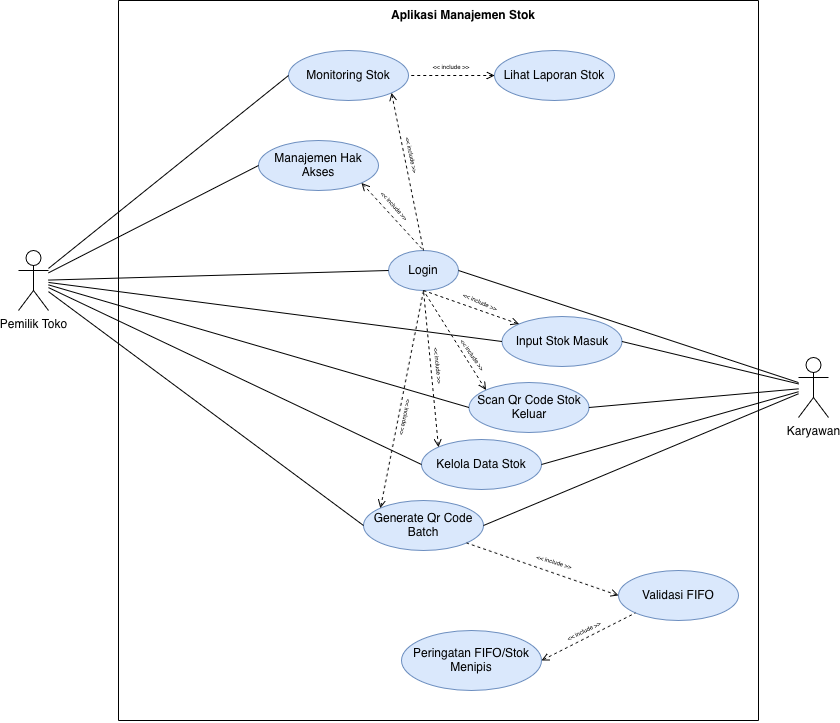

The diagram above was exported from draw.io. Its source (the exported page's mxGraphModel, read from the mxfile embedded in the PNG):
<mxGraphModel dx="1281" dy="889" grid="1" gridSize="10" guides="1" tooltips="1" connect="1" arrows="1" fold="1" page="1" pageScale="1" pageWidth="850" pageHeight="1100" math="0" shadow="0">
  <root>
    <mxCell id="0" />
    <mxCell id="1" parent="0" />
    <mxCell id="sk0lRQAJ5v5XcbJhMiqb-1" parent="1" style="shape=umlActor;verticalLabelPosition=bottom;verticalAlign=top;html=1;outlineConnect=0;" value="Pemilik Toko" vertex="1">
      <mxGeometry height="60" width="30" x="20" y="410" as="geometry" />
    </mxCell>
    <mxCell id="sk0lRQAJ5v5XcbJhMiqb-2" parent="1" style="shape=umlActor;verticalLabelPosition=bottom;verticalAlign=top;html=1;outlineConnect=0;" value="&lt;div&gt;Karyawan&lt;/div&gt;" vertex="1">
      <mxGeometry height="60" width="30" x="800" y="517" as="geometry" />
    </mxCell>
    <mxCell id="sk0lRQAJ5v5XcbJhMiqb-5" parent="1" style="ellipse;whiteSpace=wrap;html=1;fillColor=#dae8fc;strokeColor=#6c8ebf;" value="Monitoring Stok" vertex="1">
      <mxGeometry height="50" width="120" x="290" y="210" as="geometry" />
    </mxCell>
    <mxCell id="sk0lRQAJ5v5XcbJhMiqb-6" parent="1" style="ellipse;whiteSpace=wrap;html=1;fillColor=#dae8fc;strokeColor=#6c8ebf;" value="Manajemen Hak Akses" vertex="1">
      <mxGeometry height="50" width="120" x="260" y="300" as="geometry" />
    </mxCell>
    <mxCell id="sk0lRQAJ5v5XcbJhMiqb-10" parent="1" style="ellipse;whiteSpace=wrap;html=1;fillColor=#dae8fc;strokeColor=#6c8ebf;" value="Input Stok Masuk" vertex="1">
      <mxGeometry height="50" width="120" x="503.5" y="476" as="geometry" />
    </mxCell>
    <mxCell id="sk0lRQAJ5v5XcbJhMiqb-12" parent="1" style="ellipse;whiteSpace=wrap;html=1;fillColor=#dae8fc;strokeColor=#6c8ebf;" value="Generate Qr Code Batch" vertex="1">
      <mxGeometry height="50" width="120" x="365" y="660" as="geometry" />
    </mxCell>
    <mxCell id="sk0lRQAJ5v5XcbJhMiqb-14" parent="1" style="ellipse;whiteSpace=wrap;html=1;fillColor=#dae8fc;strokeColor=#6c8ebf;" value="Login" vertex="1">
      <mxGeometry height="40" width="70" x="390" y="410" as="geometry" />
    </mxCell>
    <mxCell id="sk0lRQAJ5v5XcbJhMiqb-17" parent="1" style="ellipse;whiteSpace=wrap;html=1;fillColor=#dae8fc;strokeColor=#6c8ebf;" value="Kelola Data Stok" vertex="1">
      <mxGeometry height="50" width="120" x="423" y="599" as="geometry" />
    </mxCell>
    <mxCell id="sk0lRQAJ5v5XcbJhMiqb-18" parent="1" style="ellipse;whiteSpace=wrap;html=1;fillColor=#dae8fc;strokeColor=#6c8ebf;" value="Scan Qr Code Stok Keluar" vertex="1">
      <mxGeometry height="50" width="120" x="470.5" y="542" as="geometry" />
    </mxCell>
    <mxCell id="sk0lRQAJ5v5XcbJhMiqb-32" parent="1" style="ellipse;whiteSpace=wrap;html=1;fillColor=#dae8fc;strokeColor=#6c8ebf;" value="Validasi FIFO" vertex="1">
      <mxGeometry height="50" width="120" x="620" y="730" as="geometry" />
    </mxCell>
    <mxCell id="sk0lRQAJ5v5XcbJhMiqb-33" parent="1" style="ellipse;whiteSpace=wrap;html=1;fillColor=#dae8fc;strokeColor=#6c8ebf;" value="Peringatan FIFO/Stok Menipis" vertex="1">
      <mxGeometry height="60" width="140" x="403" y="790" as="geometry" />
    </mxCell>
    <mxCell id="sk0lRQAJ5v5XcbJhMiqb-34" edge="1" parent="1" source="sk0lRQAJ5v5XcbJhMiqb-18" style="endArrow=none;dashed=1;html=1;rounded=0;exitX=0;exitY=0;exitDx=0;exitDy=0;entryX=0.5;entryY=1;entryDx=0;entryDy=0;endFill=0;startArrow=open;startFill=0;" target="sk0lRQAJ5v5XcbJhMiqb-14" value="">
      <mxGeometry height="50" relative="1" width="50" as="geometry">
        <mxPoint x="350" y="690" as="sourcePoint" />
        <mxPoint x="400" y="640" as="targetPoint" />
      </mxGeometry>
    </mxCell>
    <mxCell id="sk0lRQAJ5v5XcbJhMiqb-36" edge="1" parent="1" source="sk0lRQAJ5v5XcbJhMiqb-17" style="endArrow=none;dashed=1;html=1;rounded=0;exitX=0;exitY=0;exitDx=0;exitDy=0;entryX=0.5;entryY=1;entryDx=0;entryDy=0;startArrow=open;startFill=0;" target="sk0lRQAJ5v5XcbJhMiqb-14" value="">
      <mxGeometry height="50" relative="1" width="50" as="geometry">
        <mxPoint x="507" y="507" as="sourcePoint" />
        <mxPoint x="410" y="434" as="targetPoint" />
      </mxGeometry>
    </mxCell>
    <mxCell id="sk0lRQAJ5v5XcbJhMiqb-37" edge="1" parent="1" source="sk0lRQAJ5v5XcbJhMiqb-12" style="endArrow=none;dashed=1;html=1;rounded=0;exitX=0;exitY=0;exitDx=0;exitDy=0;entryX=0.5;entryY=1;entryDx=0;entryDy=0;startArrow=open;startFill=0;" target="sk0lRQAJ5v5XcbJhMiqb-14" value="">
      <mxGeometry height="50" relative="1" width="50" as="geometry">
        <mxPoint x="507" y="587" as="sourcePoint" />
        <mxPoint x="415" y="450" as="targetPoint" />
      </mxGeometry>
    </mxCell>
    <mxCell id="sk0lRQAJ5v5XcbJhMiqb-40" parent="1" style="text;html=1;whiteSpace=wrap;strokeColor=none;fillColor=none;align=center;verticalAlign=middle;rounded=0;rotation=55;fontSize=6;" value="&amp;lt;&amp;lt; include &amp;gt;&amp;gt;" vertex="1">
      <mxGeometry height="30" width="100" x="424" y="500" as="geometry" />
    </mxCell>
    <mxCell id="sk0lRQAJ5v5XcbJhMiqb-41" parent="1" style="text;html=1;whiteSpace=wrap;strokeColor=none;fillColor=none;align=center;verticalAlign=middle;rounded=0;rotation=23.4;fontSize=6;" value="&amp;lt;&amp;lt; include &amp;gt;&amp;gt;" vertex="1">
      <mxGeometry height="30" width="100" x="432" y="447" as="geometry" />
    </mxCell>
    <mxCell id="sk0lRQAJ5v5XcbJhMiqb-42" parent="1" style="text;html=1;whiteSpace=wrap;strokeColor=none;fillColor=none;align=center;verticalAlign=middle;rounded=0;rotation=101.1;fontSize=6;" value="&amp;lt;&amp;lt; include &amp;gt;&amp;gt;" vertex="1">
      <mxGeometry height="30" width="100" x="357" y="562" as="geometry" />
    </mxCell>
    <mxCell id="sk0lRQAJ5v5XcbJhMiqb-44" edge="1" parent="1" source="sk0lRQAJ5v5XcbJhMiqb-32" style="endArrow=none;dashed=1;html=1;rounded=0;exitX=0;exitY=0.5;exitDx=0;exitDy=0;entryX=1;entryY=1;entryDx=0;entryDy=0;startArrow=open;startFill=0;" target="sk0lRQAJ5v5XcbJhMiqb-12" value="">
      <mxGeometry height="50" relative="1" width="50" as="geometry">
        <mxPoint x="596.073593128807" y="757.3223304703363" as="sourcePoint" />
        <mxPoint x="413.5" y="480" as="targetPoint" />
      </mxGeometry>
    </mxCell>
    <mxCell id="sk0lRQAJ5v5XcbJhMiqb-45" edge="1" parent="1" source="sk0lRQAJ5v5XcbJhMiqb-33" style="endArrow=none;dashed=1;html=1;rounded=0;exitX=1;exitY=0.5;exitDx=0;exitDy=0;entryX=0;entryY=1;entryDx=0;entryDy=0;startArrow=open;startFill=0;" target="sk0lRQAJ5v5XcbJhMiqb-32" value="">
      <mxGeometry height="50" relative="1" width="50" as="geometry">
        <mxPoint x="648" y="717" as="sourcePoint" />
        <mxPoint x="562" y="683" as="targetPoint" />
      </mxGeometry>
    </mxCell>
    <mxCell id="sk0lRQAJ5v5XcbJhMiqb-46" parent="1" style="text;html=1;whiteSpace=wrap;strokeColor=none;fillColor=none;align=center;verticalAlign=middle;rounded=0;rotation=16.8;fontSize=6;" value="&amp;lt;&amp;lt; include &amp;gt;&amp;gt;" vertex="1">
      <mxGeometry height="30" width="100" x="506" y="707" as="geometry" />
    </mxCell>
    <mxCell id="sk0lRQAJ5v5XcbJhMiqb-47" parent="1" style="text;html=1;whiteSpace=wrap;strokeColor=none;fillColor=none;align=center;verticalAlign=middle;rounded=0;rotation=-26.100000000000023;fontSize=6;" value="&amp;lt;&amp;lt; include &amp;gt;&amp;gt;" vertex="1">
      <mxGeometry height="30" width="100" x="536" y="776" as="geometry" />
    </mxCell>
    <mxCell id="sk0lRQAJ5v5XcbJhMiqb-48" edge="1" parent="1" source="sk0lRQAJ5v5XcbJhMiqb-10" style="endArrow=none;dashed=1;html=1;rounded=0;exitX=0;exitY=0;exitDx=0;exitDy=0;entryX=0.5;entryY=1;entryDx=0;entryDy=0;startArrow=open;startFill=0;" target="sk0lRQAJ5v5XcbJhMiqb-14" value="">
      <mxGeometry height="50" relative="1" width="50" as="geometry">
        <mxPoint x="388" y="717" as="sourcePoint" />
        <mxPoint x="455" y="460" as="targetPoint" />
      </mxGeometry>
    </mxCell>
    <mxCell id="sk0lRQAJ5v5XcbJhMiqb-49" edge="1" parent="1" source="sk0lRQAJ5v5XcbJhMiqb-6" style="endArrow=none;dashed=1;html=1;rounded=0;exitX=1;exitY=1;exitDx=0;exitDy=0;entryX=0.5;entryY=0;entryDx=0;entryDy=0;startArrow=open;startFill=0;" target="sk0lRQAJ5v5XcbJhMiqb-14" value="">
      <mxGeometry height="50" relative="1" width="50" as="geometry">
        <mxPoint x="350" y="385" as="sourcePoint" />
        <mxPoint x="430" y="426" as="targetPoint" />
      </mxGeometry>
    </mxCell>
    <mxCell id="sk0lRQAJ5v5XcbJhMiqb-50" edge="1" parent="1" source="sk0lRQAJ5v5XcbJhMiqb-5" style="endArrow=none;dashed=1;html=1;rounded=0;exitX=1;exitY=1;exitDx=0;exitDy=0;entryX=0.5;entryY=0;entryDx=0;entryDy=0;startArrow=open;startFill=0;" target="sk0lRQAJ5v5XcbJhMiqb-14" value="">
      <mxGeometry height="50" relative="1" width="50" as="geometry">
        <mxPoint x="372" y="353" as="sourcePoint" />
        <mxPoint x="455" y="420" as="targetPoint" />
      </mxGeometry>
    </mxCell>
    <mxCell id="sk0lRQAJ5v5XcbJhMiqb-51" parent="1" style="text;html=1;whiteSpace=wrap;strokeColor=none;fillColor=none;align=center;verticalAlign=middle;rounded=0;rotation=77.6;fontSize=6;" value="&amp;lt;&amp;lt; include &amp;gt;&amp;gt;" vertex="1">
      <mxGeometry height="30" width="100" x="363" y="300" as="geometry" />
    </mxCell>
    <mxCell id="sk0lRQAJ5v5XcbJhMiqb-52" parent="1" style="text;html=1;whiteSpace=wrap;strokeColor=none;fillColor=none;align=center;verticalAlign=middle;rounded=0;rotation=47.8;fontSize=6;" value="&amp;lt;&amp;lt; include &amp;gt;&amp;gt;" vertex="1">
      <mxGeometry height="30" width="100" x="346" y="351" as="geometry" />
    </mxCell>
    <mxCell id="sk0lRQAJ5v5XcbJhMiqb-53" parent="1" style="text;html=1;whiteSpace=wrap;strokeColor=none;fillColor=none;align=center;verticalAlign=middle;rounded=0;rotation=83.9;fontSize=6;" value="&amp;lt;&amp;lt; include &amp;gt;&amp;gt;" vertex="1">
      <mxGeometry height="30" width="100" x="389.5" y="510" as="geometry" />
    </mxCell>
    <mxCell id="sk0lRQAJ5v5XcbJhMiqb-56" edge="1" parent="1" style="endArrow=none;html=1;rounded=0;" value="">
      <mxGeometry height="50" relative="1" width="50" as="geometry">
        <mxPoint x="120" y="880" as="sourcePoint" />
        <mxPoint x="120" y="160" as="targetPoint" />
      </mxGeometry>
    </mxCell>
    <mxCell id="sk0lRQAJ5v5XcbJhMiqb-57" edge="1" parent="1" style="endArrow=none;html=1;rounded=0;" value="">
      <mxGeometry height="50" relative="1" width="50" as="geometry">
        <mxPoint x="760" y="160" as="sourcePoint" />
        <mxPoint x="120" y="160" as="targetPoint" />
      </mxGeometry>
    </mxCell>
    <mxCell id="sk0lRQAJ5v5XcbJhMiqb-58" edge="1" parent="1" style="endArrow=none;html=1;rounded=0;" value="">
      <mxGeometry height="50" relative="1" width="50" as="geometry">
        <mxPoint x="760" y="160" as="sourcePoint" />
        <mxPoint x="760" y="880" as="targetPoint" />
      </mxGeometry>
    </mxCell>
    <mxCell id="sk0lRQAJ5v5XcbJhMiqb-59" edge="1" parent="1" style="endArrow=none;html=1;rounded=0;" value="">
      <mxGeometry height="50" relative="1" width="50" as="geometry">
        <mxPoint x="120" y="880" as="sourcePoint" />
        <mxPoint x="760" y="880" as="targetPoint" />
      </mxGeometry>
    </mxCell>
    <mxCell id="sk0lRQAJ5v5XcbJhMiqb-61" parent="1" style="text;html=1;whiteSpace=wrap;strokeColor=none;fillColor=none;align=center;verticalAlign=middle;rounded=0;fontStyle=1" value="Aplikasi Manajemen Stok" vertex="1">
      <mxGeometry height="30" width="170" x="380" y="160" as="geometry" />
    </mxCell>
    <mxCell id="Hvpl9biuaeyvqFzSMBjd-1" edge="1" parent="1" source="sk0lRQAJ5v5XcbJhMiqb-1" style="endArrow=none;html=1;rounded=0;entryX=0;entryY=0.5;entryDx=0;entryDy=0;" target="sk0lRQAJ5v5XcbJhMiqb-5" value="">
      <mxGeometry height="50" relative="1" width="50" as="geometry">
        <mxPoint x="400" y="470" as="sourcePoint" />
        <mxPoint x="450" y="420" as="targetPoint" />
      </mxGeometry>
    </mxCell>
    <mxCell id="Hvpl9biuaeyvqFzSMBjd-2" edge="1" parent="1" source="sk0lRQAJ5v5XcbJhMiqb-1" style="endArrow=none;html=1;rounded=0;entryX=0;entryY=0.5;entryDx=0;entryDy=0;" target="sk0lRQAJ5v5XcbJhMiqb-6" value="">
      <mxGeometry height="50" relative="1" width="50" as="geometry">
        <mxPoint x="60" y="438" as="sourcePoint" />
        <mxPoint x="300" y="245" as="targetPoint" />
      </mxGeometry>
    </mxCell>
    <mxCell id="Hvpl9biuaeyvqFzSMBjd-3" edge="1" parent="1" source="sk0lRQAJ5v5XcbJhMiqb-1" style="endArrow=none;html=1;rounded=0;entryX=0;entryY=0.5;entryDx=0;entryDy=0;" target="sk0lRQAJ5v5XcbJhMiqb-14" value="">
      <mxGeometry height="50" relative="1" width="50" as="geometry">
        <mxPoint x="60" y="442" as="sourcePoint" />
        <mxPoint x="270" y="335" as="targetPoint" />
      </mxGeometry>
    </mxCell>
    <mxCell id="Hvpl9biuaeyvqFzSMBjd-4" edge="1" parent="1" source="sk0lRQAJ5v5XcbJhMiqb-2" style="endArrow=none;html=1;rounded=0;entryX=1;entryY=0.5;entryDx=0;entryDy=0;" target="sk0lRQAJ5v5XcbJhMiqb-14" value="">
      <mxGeometry height="50" relative="1" width="50" as="geometry">
        <mxPoint x="45" y="450" as="sourcePoint" />
        <mxPoint x="400" y="440" as="targetPoint" />
      </mxGeometry>
    </mxCell>
    <mxCell id="Hvpl9biuaeyvqFzSMBjd-5" edge="1" parent="1" source="sk0lRQAJ5v5XcbJhMiqb-2" style="endArrow=none;html=1;rounded=0;entryX=1;entryY=0.5;entryDx=0;entryDy=0;" target="sk0lRQAJ5v5XcbJhMiqb-10" value="">
      <mxGeometry height="50" relative="1" width="50" as="geometry">
        <mxPoint x="810" y="552" as="sourcePoint" />
        <mxPoint x="470" y="440" as="targetPoint" />
      </mxGeometry>
    </mxCell>
    <mxCell id="Hvpl9biuaeyvqFzSMBjd-6" edge="1" parent="1" source="sk0lRQAJ5v5XcbJhMiqb-2" style="endArrow=none;html=1;rounded=0;entryX=1;entryY=0.5;entryDx=0;entryDy=0;" target="sk0lRQAJ5v5XcbJhMiqb-18" value="">
      <mxGeometry height="50" relative="1" width="50" as="geometry">
        <mxPoint x="810" y="553" as="sourcePoint" />
        <mxPoint x="634" y="511" as="targetPoint" />
      </mxGeometry>
    </mxCell>
    <mxCell id="Hvpl9biuaeyvqFzSMBjd-7" edge="1" parent="1" source="sk0lRQAJ5v5XcbJhMiqb-2" style="endArrow=none;html=1;rounded=0;entryX=1;entryY=0.5;entryDx=0;entryDy=0;" target="sk0lRQAJ5v5XcbJhMiqb-17" value="">
      <mxGeometry height="50" relative="1" width="50" as="geometry">
        <mxPoint x="850" y="600" as="sourcePoint" />
        <mxPoint x="640" y="619" as="targetPoint" />
      </mxGeometry>
    </mxCell>
    <mxCell id="Hvpl9biuaeyvqFzSMBjd-8" edge="1" parent="1" source="sk0lRQAJ5v5XcbJhMiqb-2" style="endArrow=none;html=1;rounded=0;entryX=1;entryY=0.5;entryDx=0;entryDy=0;" target="sk0lRQAJ5v5XcbJhMiqb-12" value="">
      <mxGeometry height="50" relative="1" width="50" as="geometry">
        <mxPoint x="710" y="670" as="sourcePoint" />
        <mxPoint x="500" y="689" as="targetPoint" />
      </mxGeometry>
    </mxCell>
    <mxCell id="Hvpl9biuaeyvqFzSMBjd-10" edge="1" parent="1" source="sk0lRQAJ5v5XcbJhMiqb-10" style="endArrow=none;html=1;rounded=0;exitX=0;exitY=0.5;exitDx=0;exitDy=0;" target="sk0lRQAJ5v5XcbJhMiqb-1" value="">
      <mxGeometry height="50" relative="1" width="50" as="geometry">
        <mxPoint x="540" y="470" as="sourcePoint" />
        <mxPoint x="330" y="489" as="targetPoint" />
      </mxGeometry>
    </mxCell>
    <mxCell id="Hvpl9biuaeyvqFzSMBjd-11" edge="1" parent="1" source="sk0lRQAJ5v5XcbJhMiqb-18" style="endArrow=none;html=1;rounded=0;exitX=0;exitY=0.5;exitDx=0;exitDy=0;" target="sk0lRQAJ5v5XcbJhMiqb-1" value="">
      <mxGeometry height="50" relative="1" width="50" as="geometry">
        <mxPoint x="510" y="510" as="sourcePoint" />
        <mxPoint x="300" y="529" as="targetPoint" />
      </mxGeometry>
    </mxCell>
    <mxCell id="Hvpl9biuaeyvqFzSMBjd-12" edge="1" parent="1" source="sk0lRQAJ5v5XcbJhMiqb-17" style="endArrow=none;html=1;rounded=0;exitX=0;exitY=0.5;exitDx=0;exitDy=0;" target="sk0lRQAJ5v5XcbJhMiqb-1" value="">
      <mxGeometry height="50" relative="1" width="50" as="geometry">
        <mxPoint x="530" y="570" as="sourcePoint" />
        <mxPoint x="320" y="589" as="targetPoint" />
      </mxGeometry>
    </mxCell>
    <mxCell id="Hvpl9biuaeyvqFzSMBjd-13" edge="1" parent="1" source="sk0lRQAJ5v5XcbJhMiqb-12" style="endArrow=none;html=1;rounded=0;exitX=0;exitY=0.5;exitDx=0;exitDy=0;" target="sk0lRQAJ5v5XcbJhMiqb-1" value="">
      <mxGeometry height="50" relative="1" width="50" as="geometry">
        <mxPoint x="460" y="600" as="sourcePoint" />
        <mxPoint x="250" y="619" as="targetPoint" />
      </mxGeometry>
    </mxCell>
    <mxCell id="Ksax0gIkAfQ0lEYvobGu-1" parent="1" style="ellipse;whiteSpace=wrap;html=1;fillColor=#dae8fc;strokeColor=#6c8ebf;" value="Lihat Laporan Stok" vertex="1">
      <mxGeometry height="50" width="120" x="496" y="210" as="geometry" />
    </mxCell>
    <mxCell id="Ksax0gIkAfQ0lEYvobGu-2" edge="1" parent="1" source="Ksax0gIkAfQ0lEYvobGu-1" style="endArrow=none;dashed=1;html=1;rounded=0;exitX=0;exitY=0.5;exitDx=0;exitDy=0;entryX=1;entryY=0.5;entryDx=0;entryDy=0;startArrow=open;startFill=0;" target="sk0lRQAJ5v5XcbJhMiqb-5" value="">
      <mxGeometry height="50" relative="1" width="50" as="geometry">
        <mxPoint x="403" y="262" as="sourcePoint" />
        <mxPoint x="435" y="420" as="targetPoint" />
      </mxGeometry>
    </mxCell>
    <mxCell id="Ksax0gIkAfQ0lEYvobGu-3" parent="1" style="text;html=1;whiteSpace=wrap;strokeColor=none;fillColor=none;align=center;verticalAlign=middle;rounded=0;rotation=0;fontSize=6;" value="&amp;lt;&amp;lt; include &amp;gt;&amp;gt;" vertex="1">
      <mxGeometry height="30" width="100" x="403" y="212" as="geometry" />
    </mxCell>
  </root>
</mxGraphModel>